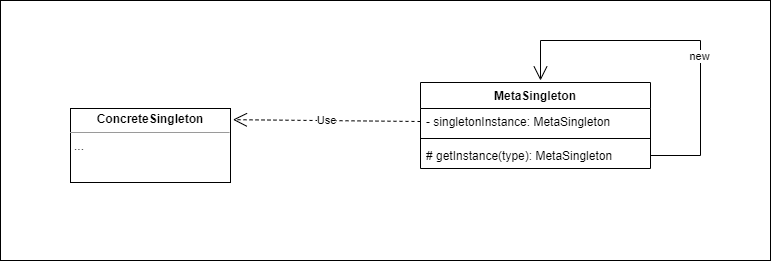

The diagram above was exported from draw.io. Its source (the exported page's mxGraphModel, read from the mxfile embedded in the PNG):
<mxGraphModel dx="1002" dy="567" grid="1" gridSize="10" guides="1" tooltips="1" connect="1" arrows="1" fold="1" page="1" pageScale="1" pageWidth="827" pageHeight="1169" math="0" shadow="0">
  <root>
    <mxCell id="0" />
    <mxCell id="1" parent="0" />
    <mxCell id="Qs0VRfhCX3BxqIRFHblI-11" value="" style="rounded=0;whiteSpace=wrap;html=1;fillColor=none;" vertex="1" parent="1">
      <mxGeometry x="20" y="40" width="770" height="260" as="geometry" />
    </mxCell>
    <mxCell id="Qs0VRfhCX3BxqIRFHblI-1" value="MetaSingleton" style="swimlane;fontStyle=1;align=center;verticalAlign=top;childLayout=stackLayout;horizontal=1;startSize=26;horizontalStack=0;resizeParent=1;resizeParentMax=0;resizeLast=0;collapsible=1;marginBottom=0;whiteSpace=wrap;html=1;" vertex="1" parent="1">
      <mxGeometry x="440" y="122" width="230" height="86" as="geometry" />
    </mxCell>
    <mxCell id="Qs0VRfhCX3BxqIRFHblI-6" value="- singletonInstance: MetaSingleton" style="text;strokeColor=none;fillColor=none;align=left;verticalAlign=top;spacingLeft=4;spacingRight=4;overflow=hidden;rotatable=0;points=[[0,0.5],[1,0.5]];portConstraint=eastwest;whiteSpace=wrap;html=1;" vertex="1" parent="Qs0VRfhCX3BxqIRFHblI-1">
      <mxGeometry y="26" width="230" height="26" as="geometry" />
    </mxCell>
    <mxCell id="Qs0VRfhCX3BxqIRFHblI-3" value="" style="line;strokeWidth=1;fillColor=none;align=left;verticalAlign=middle;spacingTop=-1;spacingLeft=3;spacingRight=3;rotatable=0;labelPosition=right;points=[];portConstraint=eastwest;strokeColor=inherit;" vertex="1" parent="Qs0VRfhCX3BxqIRFHblI-1">
      <mxGeometry y="52" width="230" height="8" as="geometry" />
    </mxCell>
    <mxCell id="Qs0VRfhCX3BxqIRFHblI-4" value="# getInstance(type): MetaSingleton" style="text;strokeColor=none;fillColor=none;align=left;verticalAlign=top;spacingLeft=4;spacingRight=4;overflow=hidden;rotatable=0;points=[[0,0.5],[1,0.5]];portConstraint=eastwest;whiteSpace=wrap;html=1;" vertex="1" parent="Qs0VRfhCX3BxqIRFHblI-1">
      <mxGeometry y="60" width="230" height="26" as="geometry" />
    </mxCell>
    <mxCell id="Qs0VRfhCX3BxqIRFHblI-5" value="&lt;p style=&quot;margin:0px;margin-top:4px;text-align:center;&quot;&gt;&lt;b&gt;ConcreteSingleton&lt;/b&gt;&lt;/p&gt;&lt;hr size=&quot;1&quot;&gt;&lt;p style=&quot;margin:0px;margin-left:4px;&quot;&gt;...&lt;/p&gt;" style="verticalAlign=top;align=left;overflow=fill;fontSize=12;fontFamily=Helvetica;html=1;whiteSpace=wrap;" vertex="1" parent="1">
      <mxGeometry x="90" y="148" width="160" height="74" as="geometry" />
    </mxCell>
    <mxCell id="Qs0VRfhCX3BxqIRFHblI-8" value="Use" style="endArrow=open;endSize=12;dashed=1;html=1;rounded=0;exitX=0;exitY=0.5;exitDx=0;exitDy=0;entryX=1.015;entryY=0.151;entryDx=0;entryDy=0;entryPerimeter=0;" edge="1" parent="1" source="Qs0VRfhCX3BxqIRFHblI-6" target="Qs0VRfhCX3BxqIRFHblI-5">
      <mxGeometry width="160" relative="1" as="geometry">
        <mxPoint x="330" y="290" as="sourcePoint" />
        <mxPoint x="490" y="290" as="targetPoint" />
      </mxGeometry>
    </mxCell>
    <mxCell id="Qs0VRfhCX3BxqIRFHblI-9" value="" style="endArrow=open;endFill=1;endSize=12;html=1;rounded=0;exitX=1;exitY=0.5;exitDx=0;exitDy=0;" edge="1" parent="1" source="Qs0VRfhCX3BxqIRFHblI-4">
      <mxGeometry width="160" relative="1" as="geometry">
        <mxPoint x="330" y="290" as="sourcePoint" />
        <mxPoint x="560" y="120" as="targetPoint" />
        <Array as="points">
          <mxPoint x="720" y="195" />
          <mxPoint x="720" y="80" />
          <mxPoint x="560" y="80" />
        </Array>
      </mxGeometry>
    </mxCell>
    <mxCell id="Qs0VRfhCX3BxqIRFHblI-10" value="new" style="edgeLabel;html=1;align=center;verticalAlign=middle;resizable=0;points=[];" vertex="1" connectable="0" parent="Qs0VRfhCX3BxqIRFHblI-9">
      <mxGeometry x="-0.1791" y="2" relative="1" as="geometry">
        <mxPoint as="offset" />
      </mxGeometry>
    </mxCell>
  </root>
</mxGraphModel>